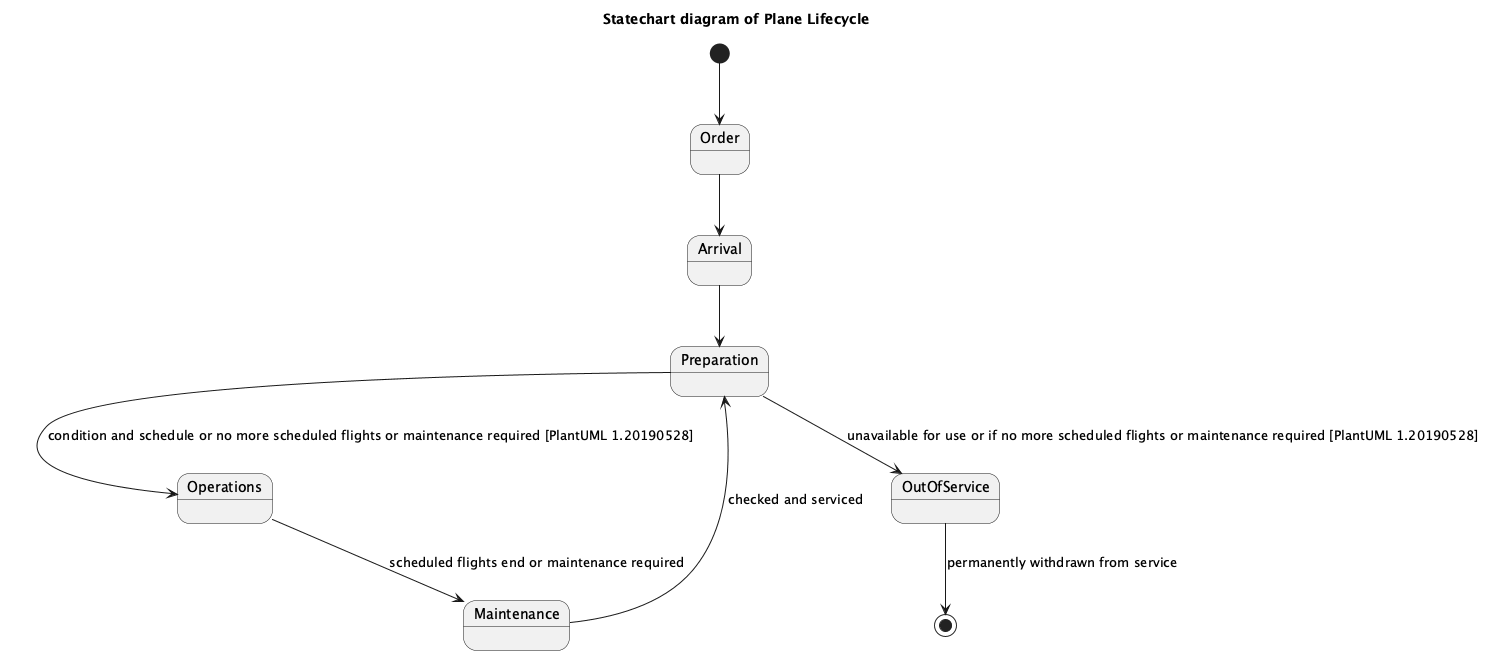

The diagram above was rendered by PlantUML. Its source (embedded in the PNG):
@startuml
title Statechart diagram of Plane Lifecycle

[*] --> Order
Order --> Arrival
Arrival --> Preparation
Preparation --> Operations : condition and schedule or no more scheduled flights or maintenance required [PlantUML 1.20190528]
Operations --> Maintenance : scheduled flights end or maintenance required
Maintenance --> Preparation : checked and serviced
Preparation --> OutOfService : unavailable for use or if no more scheduled flights or maintenance required [PlantUML 1.20190528]
OutOfService --> [*] : permanently withdrawn from service
@enduml